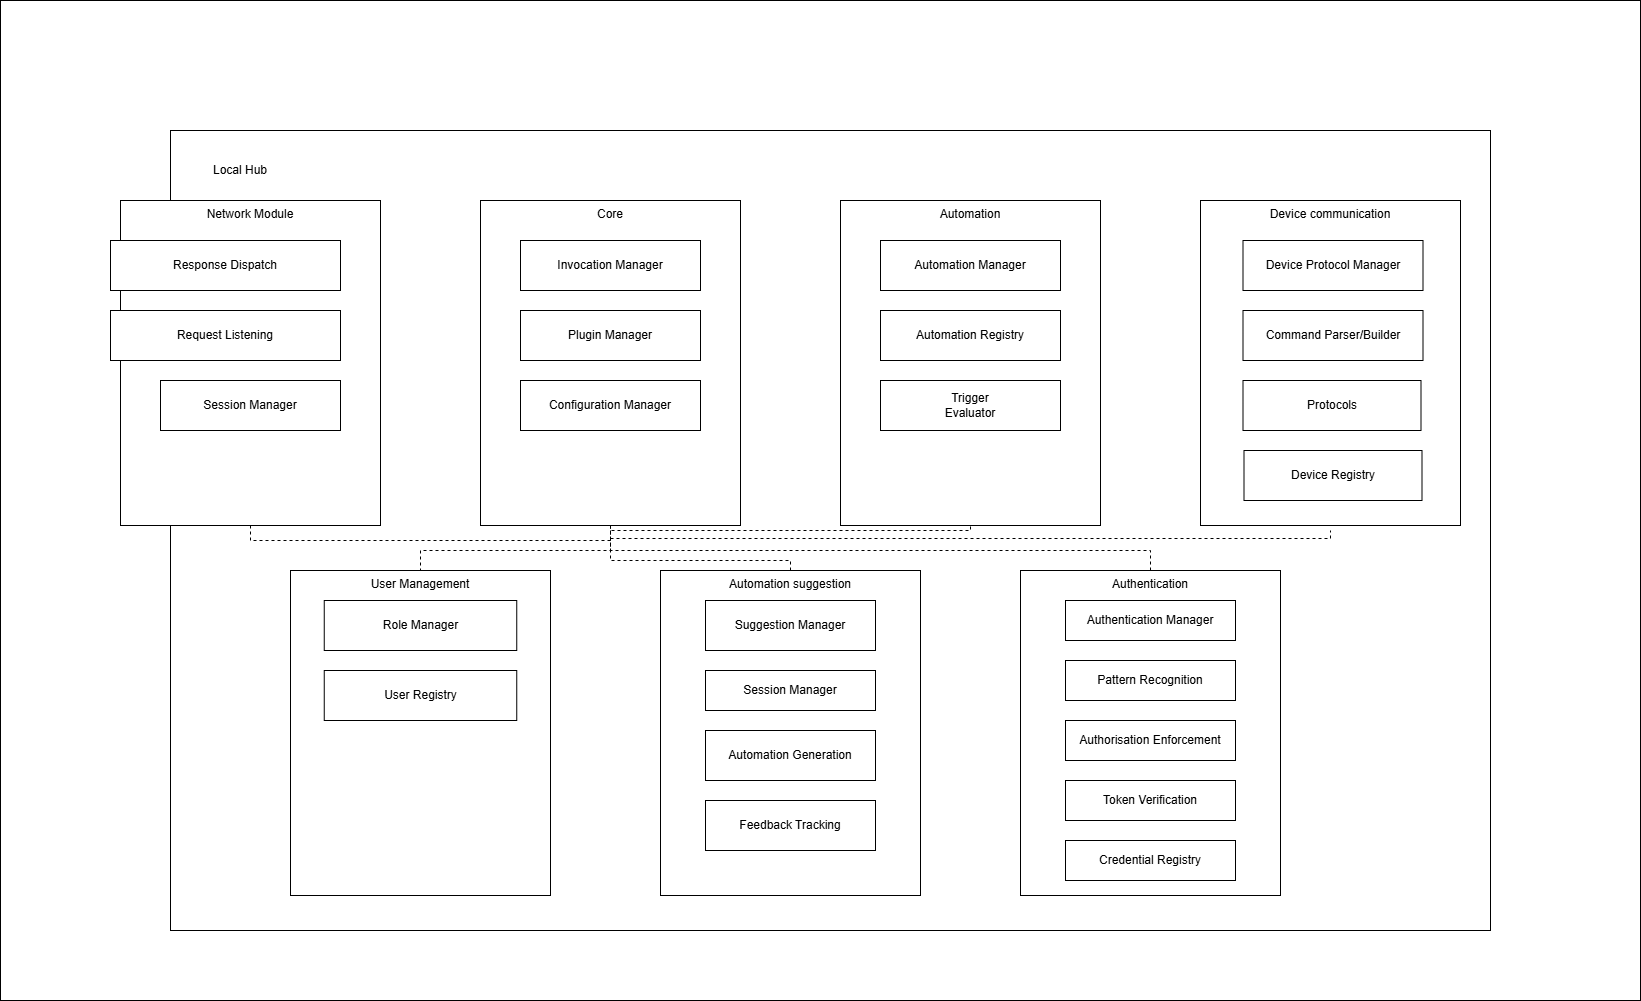

The diagram above was exported from draw.io. Its source (the exported page's mxGraphModel, read from the mxfile embedded in the PNG):
<mxGraphModel dx="2898" dy="1116" grid="1" gridSize="10" guides="1" tooltips="1" connect="1" arrows="1" fold="1" page="1" pageScale="1" pageWidth="827" pageHeight="1169" math="0" shadow="0">
  <root>
    <mxCell id="0" />
    <mxCell id="1" parent="0" />
    <mxCell id="VqDiSU-Huu4o_b1t_825-36" value="&lt;p&gt;&lt;br&gt;&lt;/p&gt;" style="rounded=0;whiteSpace=wrap;html=1;align=left;" vertex="1" parent="1">
      <mxGeometry x="330" y="160" width="1640" height="1000" as="geometry" />
    </mxCell>
    <mxCell id="VqDiSU-Huu4o_b1t_825-1" value="&lt;p&gt;&lt;br&gt;&lt;/p&gt;" style="rounded=0;whiteSpace=wrap;html=1;align=left;" vertex="1" parent="1">
      <mxGeometry x="500" y="290" width="1320" height="800" as="geometry" />
    </mxCell>
    <mxCell id="VqDiSU-Huu4o_b1t_825-2" value="Local Hub" style="rounded=0;whiteSpace=wrap;html=1;strokeColor=none;" vertex="1" parent="1">
      <mxGeometry x="530" y="315" width="80" height="30" as="geometry" />
    </mxCell>
    <mxCell id="VqDiSU-Huu4o_b1t_825-4" value="Network Module" style="rounded=0;whiteSpace=wrap;html=1;align=center;verticalAlign=top;" vertex="1" parent="1">
      <mxGeometry x="450" y="360" width="260" height="325" as="geometry" />
    </mxCell>
    <mxCell id="VqDiSU-Huu4o_b1t_825-31" value="Automation" style="rounded=0;whiteSpace=wrap;html=1;align=center;verticalAlign=top;" vertex="1" parent="1">
      <mxGeometry x="1170" y="360" width="260" height="325" as="geometry" />
    </mxCell>
    <mxCell id="VqDiSU-Huu4o_b1t_825-56" style="edgeStyle=orthogonalEdgeStyle;rounded=0;orthogonalLoop=1;jettySize=auto;html=1;exitX=0.5;exitY=1;exitDx=0;exitDy=0;entryX=0.5;entryY=1;entryDx=0;entryDy=0;endArrow=none;endFill=0;dashed=1;" edge="1" parent="1" source="VqDiSU-Huu4o_b1t_825-30" target="VqDiSU-Huu4o_b1t_825-31">
      <mxGeometry relative="1" as="geometry">
        <Array as="points">
          <mxPoint x="940" y="690" />
          <mxPoint x="1300" y="690" />
        </Array>
      </mxGeometry>
    </mxCell>
    <mxCell id="VqDiSU-Huu4o_b1t_825-111" style="edgeStyle=orthogonalEdgeStyle;rounded=0;orthogonalLoop=1;jettySize=auto;html=1;exitX=0.5;exitY=1;exitDx=0;exitDy=0;entryX=0.5;entryY=1;entryDx=0;entryDy=0;endArrow=none;endFill=0;dashed=1;" edge="1" parent="1" target="VqDiSU-Huu4o_b1t_825-4">
      <mxGeometry relative="1" as="geometry">
        <mxPoint x="940" y="700" as="sourcePoint" />
        <mxPoint x="580" y="700" as="targetPoint" />
        <Array as="points">
          <mxPoint x="580" y="700" />
        </Array>
      </mxGeometry>
    </mxCell>
    <mxCell id="VqDiSU-Huu4o_b1t_825-30" value="Core" style="rounded=0;whiteSpace=wrap;html=1;align=center;verticalAlign=top;" vertex="1" parent="1">
      <mxGeometry x="810" y="360" width="260" height="325" as="geometry" />
    </mxCell>
    <mxCell id="VqDiSU-Huu4o_b1t_825-32" value="Automation suggestion" style="rounded=0;whiteSpace=wrap;html=1;align=center;verticalAlign=top;" vertex="1" parent="1">
      <mxGeometry x="990" y="730" width="260" height="325" as="geometry" />
    </mxCell>
    <mxCell id="VqDiSU-Huu4o_b1t_825-33" value="User Management" style="rounded=0;whiteSpace=wrap;html=1;align=center;verticalAlign=top;" vertex="1" parent="1">
      <mxGeometry x="620" y="730" width="260" height="325" as="geometry" />
    </mxCell>
    <mxCell id="VqDiSU-Huu4o_b1t_825-34" value="Device communication" style="rounded=0;whiteSpace=wrap;html=1;align=center;verticalAlign=top;" vertex="1" parent="1">
      <mxGeometry x="1530" y="360" width="260" height="325" as="geometry" />
    </mxCell>
    <mxCell id="VqDiSU-Huu4o_b1t_825-35" value="Authentication" style="rounded=0;whiteSpace=wrap;html=1;align=center;verticalAlign=top;" vertex="1" parent="1">
      <mxGeometry x="1350" y="730" width="260" height="325" as="geometry" />
    </mxCell>
    <mxCell id="VqDiSU-Huu4o_b1t_825-37" value="Automation Manager" style="rounded=0;whiteSpace=wrap;html=1;align=center;verticalAlign=middle;" vertex="1" parent="1">
      <mxGeometry x="1210" y="400" width="180" height="50" as="geometry" />
    </mxCell>
    <mxCell id="VqDiSU-Huu4o_b1t_825-38" value="User Registry" style="rounded=0;whiteSpace=wrap;html=1;align=center;verticalAlign=middle;" vertex="1" parent="1">
      <mxGeometry x="653.75" y="830" width="192.5" height="50" as="geometry" />
    </mxCell>
    <mxCell id="VqDiSU-Huu4o_b1t_825-39" value="Automation Registry" style="rounded=0;whiteSpace=wrap;html=1;align=center;verticalAlign=middle;" vertex="1" parent="1">
      <mxGeometry x="1210" y="470" width="180" height="50" as="geometry" />
    </mxCell>
    <mxCell id="VqDiSU-Huu4o_b1t_825-41" value="Device Protocol Manager" style="rounded=0;whiteSpace=wrap;html=1;align=center;verticalAlign=middle;" vertex="1" parent="1">
      <mxGeometry x="1572.5" y="400" width="180" height="50" as="geometry" />
    </mxCell>
    <mxCell id="VqDiSU-Huu4o_b1t_825-42" value="Protocols" style="rounded=0;whiteSpace=wrap;html=1;align=center;verticalAlign=middle;" vertex="1" parent="1">
      <mxGeometry x="1572.5" y="540" width="178" height="50" as="geometry" />
    </mxCell>
    <mxCell id="VqDiSU-Huu4o_b1t_825-43" value="Device Registry" style="rounded=0;whiteSpace=wrap;html=1;align=center;verticalAlign=middle;" vertex="1" parent="1">
      <mxGeometry x="1573.5" y="610" width="178" height="50" as="geometry" />
    </mxCell>
    <mxCell id="VqDiSU-Huu4o_b1t_825-44" value="Command Parser/Builder" style="rounded=0;whiteSpace=wrap;html=1;align=center;verticalAlign=middle;" vertex="1" parent="1">
      <mxGeometry x="1572.5" y="470" width="180" height="50" as="geometry" />
    </mxCell>
    <mxCell id="VqDiSU-Huu4o_b1t_825-53" value="Trigger&lt;div&gt;Evaluator&lt;/div&gt;" style="rounded=0;whiteSpace=wrap;html=1;align=center;verticalAlign=middle;" vertex="1" parent="1">
      <mxGeometry x="1210" y="540" width="180" height="50" as="geometry" />
    </mxCell>
    <mxCell id="VqDiSU-Huu4o_b1t_825-55" style="edgeStyle=orthogonalEdgeStyle;rounded=0;orthogonalLoop=1;jettySize=auto;html=1;endArrow=none;endFill=0;dashed=1;entryX=0.5;entryY=1;entryDx=0;entryDy=0;" edge="1" parent="1">
      <mxGeometry relative="1" as="geometry">
        <mxPoint x="940" y="698" as="sourcePoint" />
        <mxPoint x="1660" y="690" as="targetPoint" />
        <Array as="points">
          <mxPoint x="1660" y="698" />
        </Array>
      </mxGeometry>
    </mxCell>
    <mxCell id="VqDiSU-Huu4o_b1t_825-71" value="Authentication Manager" style="rounded=0;whiteSpace=wrap;html=1;align=center;verticalAlign=middle;" vertex="1" parent="1">
      <mxGeometry x="1395" y="760" width="170" height="40" as="geometry" />
    </mxCell>
    <mxCell id="VqDiSU-Huu4o_b1t_825-72" value="Credential&amp;nbsp;&lt;span style=&quot;background-color: transparent; color: light-dark(rgb(0, 0, 0), rgb(255, 255, 255));&quot;&gt;Registry&lt;/span&gt;" style="rounded=0;whiteSpace=wrap;html=1;align=center;verticalAlign=middle;" vertex="1" parent="1">
      <mxGeometry x="1395" y="1000" width="170" height="40" as="geometry" />
    </mxCell>
    <mxCell id="VqDiSU-Huu4o_b1t_825-73" value="Session Manager" style="rounded=0;whiteSpace=wrap;html=1;align=center;verticalAlign=middle;" vertex="1" parent="1">
      <mxGeometry x="1035" y="830" width="170" height="40" as="geometry" />
    </mxCell>
    <mxCell id="VqDiSU-Huu4o_b1t_825-74" value="Token&amp;nbsp;&lt;span style=&quot;background-color: transparent; color: light-dark(rgb(0, 0, 0), rgb(255, 255, 255));&quot;&gt;Verification&lt;/span&gt;" style="rounded=0;whiteSpace=wrap;html=1;align=center;verticalAlign=middle;" vertex="1" parent="1">
      <mxGeometry x="1395" y="940" width="170" height="40" as="geometry" />
    </mxCell>
    <mxCell id="VqDiSU-Huu4o_b1t_825-75" value="Authorisation Enforcement" style="rounded=0;whiteSpace=wrap;html=1;align=center;verticalAlign=middle;" vertex="1" parent="1">
      <mxGeometry x="1395" y="880" width="170" height="40" as="geometry" />
    </mxCell>
    <mxCell id="VqDiSU-Huu4o_b1t_825-82" value="Pattern Recognition" style="rounded=0;whiteSpace=wrap;html=1;align=center;verticalAlign=middle;" vertex="1" parent="1">
      <mxGeometry x="1395" y="820" width="170" height="40" as="geometry" />
    </mxCell>
    <mxCell id="VqDiSU-Huu4o_b1t_825-83" value="Automation Generation" style="rounded=0;whiteSpace=wrap;html=1;align=center;verticalAlign=middle;" vertex="1" parent="1">
      <mxGeometry x="1035" y="890" width="170" height="50" as="geometry" />
    </mxCell>
    <mxCell id="VqDiSU-Huu4o_b1t_825-84" value="Feedback Tracking" style="rounded=0;whiteSpace=wrap;html=1;align=center;verticalAlign=middle;" vertex="1" parent="1">
      <mxGeometry x="1035" y="960" width="170" height="50" as="geometry" />
    </mxCell>
    <mxCell id="VqDiSU-Huu4o_b1t_825-81" style="edgeStyle=orthogonalEdgeStyle;rounded=0;orthogonalLoop=1;jettySize=auto;html=1;exitX=0.5;exitY=1;exitDx=0;exitDy=0;entryX=0.5;entryY=0;entryDx=0;entryDy=0;endArrow=none;endFill=0;dashed=1;" edge="1" parent="1" source="VqDiSU-Huu4o_b1t_825-30" target="VqDiSU-Huu4o_b1t_825-35">
      <mxGeometry relative="1" as="geometry">
        <Array as="points">
          <mxPoint x="940" y="710" />
          <mxPoint x="1480" y="710" />
        </Array>
      </mxGeometry>
    </mxCell>
    <mxCell id="VqDiSU-Huu4o_b1t_825-85" value="Role Manager" style="rounded=0;whiteSpace=wrap;html=1;align=center;verticalAlign=middle;" vertex="1" parent="1">
      <mxGeometry x="653.75" y="760" width="192.5" height="50" as="geometry" />
    </mxCell>
    <mxCell id="VqDiSU-Huu4o_b1t_825-92" style="edgeStyle=orthogonalEdgeStyle;rounded=0;orthogonalLoop=1;jettySize=auto;html=1;entryX=0.5;entryY=0;entryDx=0;entryDy=0;endArrow=none;endFill=0;dashed=1;" edge="1" parent="1" target="VqDiSU-Huu4o_b1t_825-33">
      <mxGeometry relative="1" as="geometry">
        <mxPoint x="940" y="690" as="sourcePoint" />
        <Array as="points">
          <mxPoint x="940" y="710" />
          <mxPoint x="750" y="710" />
        </Array>
      </mxGeometry>
    </mxCell>
    <mxCell id="VqDiSU-Huu4o_b1t_825-96" style="edgeStyle=orthogonalEdgeStyle;rounded=0;orthogonalLoop=1;jettySize=auto;html=1;exitX=0.5;exitY=1;exitDx=0;exitDy=0;entryX=0.5;entryY=0;entryDx=0;entryDy=0;dashed=1;endArrow=none;endFill=0;" edge="1" parent="1" source="VqDiSU-Huu4o_b1t_825-30" target="VqDiSU-Huu4o_b1t_825-32">
      <mxGeometry relative="1" as="geometry">
        <Array as="points">
          <mxPoint x="940" y="720" />
          <mxPoint x="1120" y="720" />
        </Array>
      </mxGeometry>
    </mxCell>
    <mxCell id="VqDiSU-Huu4o_b1t_825-86" value="Invocation Manager" style="rounded=0;whiteSpace=wrap;html=1;align=center;verticalAlign=middle;" vertex="1" parent="1">
      <mxGeometry x="850" y="400" width="180" height="50" as="geometry" />
    </mxCell>
    <mxCell id="VqDiSU-Huu4o_b1t_825-88" value="Plugin Manager" style="rounded=0;whiteSpace=wrap;html=1;align=center;verticalAlign=middle;" vertex="1" parent="1">
      <mxGeometry x="850" y="470" width="180" height="50" as="geometry" />
    </mxCell>
    <mxCell id="VqDiSU-Huu4o_b1t_825-90" value="Configuration Manager" style="rounded=0;whiteSpace=wrap;html=1;align=center;verticalAlign=middle;" vertex="1" parent="1">
      <mxGeometry x="850" y="540" width="180" height="50" as="geometry" />
    </mxCell>
    <mxCell id="VqDiSU-Huu4o_b1t_825-95" value="Suggestion Manager" style="rounded=0;whiteSpace=wrap;html=1;align=center;verticalAlign=middle;" vertex="1" parent="1">
      <mxGeometry x="1035" y="760" width="170" height="50" as="geometry" />
    </mxCell>
    <mxCell id="VqDiSU-Huu4o_b1t_825-97" value="Request Listening" style="rounded=0;whiteSpace=wrap;html=1;align=center;verticalAlign=middle;" vertex="1" parent="1">
      <mxGeometry x="440" y="470" width="230" height="50" as="geometry" />
    </mxCell>
    <mxCell id="VqDiSU-Huu4o_b1t_825-99" value="Response Dispatch" style="rounded=0;whiteSpace=wrap;html=1;align=center;verticalAlign=middle;" vertex="1" parent="1">
      <mxGeometry x="440" y="400" width="230" height="50" as="geometry" />
    </mxCell>
    <mxCell id="VqDiSU-Huu4o_b1t_825-104" value="Session Manager" style="rounded=0;whiteSpace=wrap;html=1;align=center;verticalAlign=middle;" vertex="1" parent="1">
      <mxGeometry x="490" y="540" width="180" height="50" as="geometry" />
    </mxCell>
  </root>
</mxGraphModel>